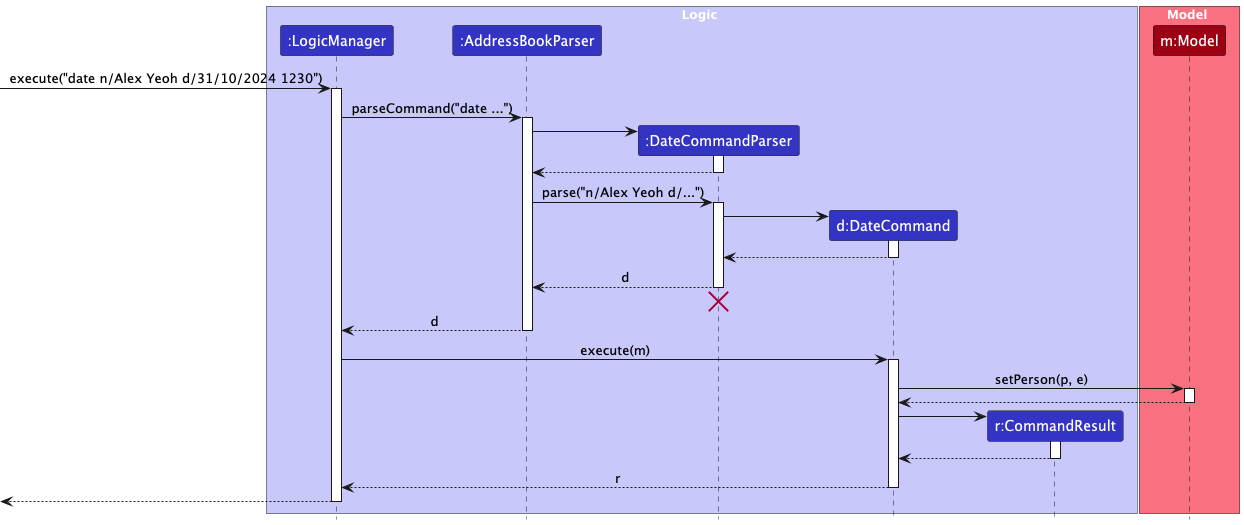

The diagram above was rendered by PlantUML. Its source (embedded in the PNG):
@startuml
!include style.puml
skinparam ArrowFontStyle plain

box Logic LOGIC_COLOR_T1
participant ":LogicManager" as LogicManager LOGIC_COLOR
participant ":AddressBookParser" as AddressBookParser LOGIC_COLOR
participant ":DateCommandParser" as DateCommandParser LOGIC_COLOR
participant "d:DateCommand" as DateCommand LOGIC_COLOR
participant "r:CommandResult" as CommandResult LOGIC_COLOR
end box

box Model MODEL_COLOR_T1
participant "m:Model" as Model MODEL_COLOR
end box

[-> LogicManager : execute("date n/Alex Yeoh d/31/10/2024 1230")
activate LogicManager

LogicManager -> AddressBookParser : parseCommand("date ...")
activate AddressBookParser

create DateCommandParser
AddressBookParser -> DateCommandParser
activate DateCommandParser

DateCommandParser --> AddressBookParser
deactivate DateCommandParser

AddressBookParser -> DateCommandParser : parse("n/Alex Yeoh d/...")
activate DateCommandParser

create DateCommand
DateCommandParser -> DateCommand
activate DateCommand

DateCommand --> DateCommandParser :
deactivate DateCommand

DateCommandParser --> AddressBookParser : d
deactivate DateCommandParser
'Hidden arrow to position the destroy marker below the end of the activation bar.
DateCommandParser -[hidden]-> AddressBookParser
destroy DateCommandParser

AddressBookParser --> LogicManager : d
deactivate AddressBookParser

LogicManager -> DateCommand : execute(m)
activate DateCommand

DateCommand -> Model : setPerson(p, e)
activate Model

Model --> DateCommand
deactivate Model

create CommandResult
DateCommand -> CommandResult
activate CommandResult

CommandResult --> DateCommand
deactivate CommandResult

DateCommand --> LogicManager : r
deactivate DateCommand

[<--LogicManager
deactivate LogicManager
@enduml